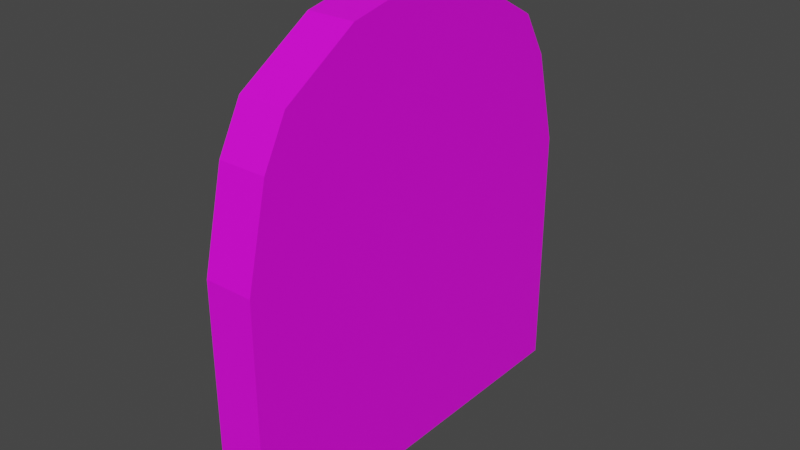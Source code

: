 # Source: PillarDoor.blend  (saved by Blender 3.3.6; exported with 4.5.12 LTS)
import bpy
from mathutils import Matrix  # noqa: F401  (used for matrix-valued properties, if any)

bpy.ops.wm.read_factory_settings(use_empty=True)
scene = bpy.context.scene
scene.name = 'Scene'

# ---- collections
col_collection = bpy.data.collections.new('Collection'); scene.collection.children.link(col_collection)

# ---- images (referenced by path relative to the original .blend; pixels are not part of the script)
import os
ASSET_DIR = os.environ.get("B2B_ASSET_DIR", "")  # directory of the original .blend (textures are referenced by path, not embedded)
HERE = os.path.dirname(os.path.abspath(__file__))  # packed textures are extracted next to this script under _unpacked/

def load_image(name, relpath, width, height, colorspace="sRGB"):
    """Load a texture the original file referenced (path relative to the .blend, or extracted next to this script)."""
    p = next((c for c in (os.path.join(HERE, relpath), os.path.join(ASSET_DIR, relpath)) if relpath and os.path.exists(c)), "")
    if p:
        img = bpy.data.images.load(p, check_existing=True)
        img.name = name
    else:  # same state as the original file: an image datablock whose file is absent (Cycles renders it pink)
        img = bpy.data.images.new(name, width, height)
        img.source = "FILE"
        img.filepath = "//" + (relpath or name)
    img.colorspace_settings.name = colorspace
    return img
img_new_piskel_png_001 = load_image('New Piskel.png.001', 'New Piskel.png', 1024, 1024, 'sRGB')

# ---- materials (node trees are filled in below, after node groups)
mat_material_001 = bpy.data.materials.new('Material.001')
mat_material_001.use_transparent_shadow = False

# ---- material node trees
mat_material_001.use_nodes = True; mat_material_001.node_tree.nodes.clear()
_N = mat_material_001.node_tree.nodes; _L = mat_material_001.node_tree.links
n0 = _N.new('ShaderNodeBsdfPrincipled'); n0.name = 'Principled BSDF'; n0.location = (10, 300)
n0.distribution = 'GGX'
n0.subsurface_method = 'RANDOM_WALK_SKIN'
n0.inputs[3].default_value = 1.45
n0.inputs[27].default_value = (0.0, 0.0, 0.0, 1.0)
n0.inputs[28].default_value = 1.0
n1 = _N.new('ShaderNodeOutputMaterial'); n1.name = 'Material Output'; n1.location = (300, 300)
n2 = _N.new('ShaderNodeTexImage'); n2.name = 'Image Texture'; n2.location = (-477, 228)
n2.image = img_new_piskel_png_001
n2.interpolation = 'Closest'
_L.new(n0.outputs[0], n1.inputs[0])
_L.new(n2.outputs[0], n0.inputs[0])
n1.is_active_output = True

# ---- world
world_world = bpy.data.worlds.new('World'); scene.world = world_world
world_world.use_nodes = True; world_world.node_tree.nodes.clear()
_N = world_world.node_tree.nodes; _L = world_world.node_tree.links
n0 = _N.new('ShaderNodeOutputWorld'); n0.name = 'World Output'; n0.location = (300, 300)
n1 = _N.new('ShaderNodeBackground'); n1.name = 'Background'; n1.location = (10, 300)
n1.inputs[0].default_value = (0.05088, 0.05088, 0.05088, 1.0)
_L.new(n1.outputs[0], n0.inputs[0])
n0.is_active_output = True
world_world.color = (0.05088, 0.05088, 0.05088)
world_world.use_sun_shadow = False
world_world.sun_shadow_jitter_overblur = 0.0

# ---- meshes
me_plane_002 = bpy.data.meshes.new('Plane.002')
me_plane_002.from_pydata([(-0.2477, -2.116, -0.08667), (0.2517, -2.116, -0.08667), (-0.2477, -2.116, 2.538), (0.2517, -2.116, 2.538), (-0.2477, -1.886, 3.511), (0.2517, -1.886, 3.511), (-0.2477, -1.635, 3.979), (0.2517, -1.635, 3.979), (-0.2477, -0.8462, 4.468), (0.2517, -0.8462, 4.468), (-0.2477, 0.0, 4.641), (0.2517, 0.0, 4.641), (-0.2477, 2.129, -0.08667), (0.2517, 2.129, -0.08667), (-0.2477, 2.129, 2.538), (0.2517, 2.129, 2.538), (-0.2477, 1.877, 3.511), (0.2517, 1.877, 3.511), (-0.2477, 1.602, 3.979), (0.2517, 1.602, 3.979), (-0.2477, 0.7358, 4.468), (0.2517, 0.7358, 4.468)], [], [(1, 0, 12, 13), (1, 3, 2, 0), (3, 5, 4, 2), (5, 7, 6, 4), (7, 9, 8, 6), (9, 11, 10, 8), (11, 21, 20, 10), (19, 18, 20, 21), (17, 16, 18, 19), (15, 14, 16, 17), (13, 12, 14, 15), (13, 15, 17, 19, 21, 11, 9, 7, 5, 3, 1), (12, 0, 2, 4, 6, 8, 10, 20, 18, 16, 14)])
_uv = me_plane_002.uv_layers.new(name='UVMap')
_uv.uv.foreach_set('vector', [-0.1968, -1.911, -0.681, -1.911, -0.681, 2.911, -0.1968, 2.911, 1.611, -0.6114, -0.6114, -0.6114, -0.6114, -0.05329, 1.611, -0.05329, 1.188, -0.1137, 0.3586, -0.1137, 0.3586, 0.4323, 1.188, 0.4323, 0.0001108, 0.5057, 0.0001109, 0.9999, 0.6143, 0.9999, 0.6143, 0.5057, 0.9999, 8.421e-05, 8.421e-05, 8.472e-05, 8.447e-05, 0.7093, 0.9999, 0.7093, 0.9999, 8.734e-05, 8.74e-05, 8.734e-05, 8.734e-05, 0.763, 0.9999, 0.763, 9.351e-05, 0.8718, 0.9999, 0.8718, 0.9999, 9.336e-05, 9.336e-05, 9.336e-05, 8.137e-05, 0.9999, 0.6623, 0.9999, 0.6623, 8.149e-05, 8.137e-05, 8.137e-05, 0.0001108, 0.5055, 0.6143, 0.5055, 0.6143, 0.0001108, 0.0001109, 0.0001112, -0.1877, 0.7199, 0.3583, 0.7199, 0.3583, -0.1137, -0.1877, -0.1137, -0.05328, -0.6114, -0.6114, -0.6114, -0.6114, 1.611, -0.05328, 1.611, -1.322, -1.472, -1.322, 0.7174, -1.112, 1.53, -0.8822, 1.92, -0.1596, 2.329, 0.4545, 2.472, 1.161, 2.329, 1.819, 1.92, 2.028, 1.53, 2.22, 0.7174, 2.22, -1.472, 2.136, -1.379, -1.238, -1.379, -1.238, 0.7072, -1.055, 1.481, -0.8563, 1.853, -0.2289, 2.242, 0.4438, 2.379, 1.029, 2.242, 1.717, 1.853, 1.936, 1.481, 2.136, 0.7072])
me_plane_002.materials.append(mat_material_001)
me_plane_002.update()

# ---- objects
ob_plane_002 = bpy.data.objects.new('Plane.002', me_plane_002)

# ---- transforms, parenting, visibility, modifiers, constraints
ob_plane_002.location = (0.0, 0.0, 0.0)

# ---- collection membership
col_collection.objects.link(ob_plane_002)

# ---- scene / render settings (as saved in the file)
scene.frame_start = 1; scene.frame_end = 250; scene.frame_set(1)
scene.render.engine = 'BLENDER_EEVEE_NEXT'
scene.cycles.sampling_pattern = 'TABULATED_SOBOL'
scene.cycles.use_light_tree = False
scene.view_settings.view_transform = 'Filmic'
bpy.context.view_layer.update()

# ---- added for rendering (the .blend has no active camera and no usable light): camera, sun
cam_auto = bpy.data.cameras.new('AutoCamera')
cam_auto.lens = 50.0
cam_auto.sensor_width = 36.0
cam_auto.clip_end = 1000.0
ob_auto_camera = bpy.data.objects.new('AutoCamera', cam_auto)
scene.collection.objects.link(ob_auto_camera)
ob_auto_camera.location = (5.89863, -7.06947, 6.99433)
ob_auto_camera.rotation_euler = (1.09748, -7.21219e-08, 0.694738)
scene.camera = ob_auto_camera
light_auto_sun = bpy.data.lights.new('AutoSun', 'SUN')
light_auto_sun.energy = 3.0
light_auto_sun.angle = 0.0523599
ob_auto_sun = bpy.data.objects.new('AutoSun', light_auto_sun)
scene.collection.objects.link(ob_auto_sun)
ob_auto_sun.rotation_euler = (0.872665, 0.174533, 0.523599)
bpy.context.view_layer.update()
